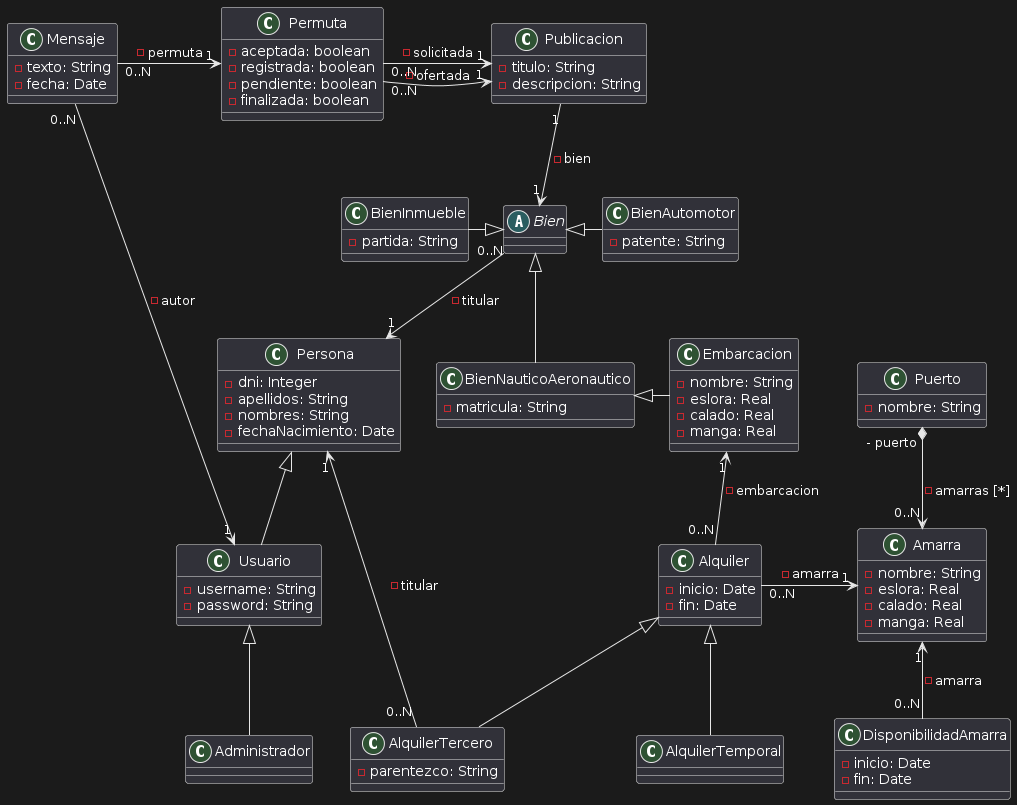

The diagram above was rendered by PlantUML. Its source (embedded in the PNG):
@startuml
abstract class Bien {
}
Bien "0..N" --> "1" Persona: - titular

class BienAutomotor {
-patente: String
}
BienAutomotor -left-|> Bien

class BienInmueble {
- partida: String
}
BienInmueble -right-|> Bien

class BienNauticoAeronautico {
-matricula: String
}
BienNauticoAeronautico -up-|> Bien

class Embarcacion {
-nombre: String
-eslora: Real
-calado: Real
-manga: Real
}
Embarcacion  -left-|> BienNauticoAeronautico 

class Persona {
- dni: Integer
- apellidos: String
- nombres: String
- fechaNacimiento: Date
}

class Usuario {
- username: String
- password: String
}
Usuario -up-|> Persona

class Administrador {
}
Administrador -up-|> Usuario

class Mensaje {
-texto: String
-fecha: Date
}
Mensaje "0..N" -down-> "1" Usuario: - autor
Mensaje "0..N" -right-> "1" Permuta: - permuta

class Permuta {
-aceptada: boolean
-registrada: boolean
-pendiente: boolean
-finalizada: boolean
}
Permuta "0..N" -right-> "1" Publicacion: - ofertada
Permuta "0..N" -right-> "1" Publicacion: - solicitada

class Publicacion {
-titulo: String
-descripcion: String
}
Publicacion "1" --> "1" Bien: - bien

class Amarra {
- nombre: String
- eslora: Real
- calado: Real
- manga: Real
}

class DisponibilidadAmarra {
- inicio: Date
- fin: Date
}
DisponibilidadAmarra "0..N" -up-> "1" Amarra: - amarra

class Puerto {
- nombre: String
}
Puerto "- puerto" *-down-> "0..N" Amarra: - amarras [*]

class Alquiler {
- inicio: Date
- fin: Date
}
Alquiler "0..N" -up-> "1" Embarcacion: - embarcacion
Alquiler "0..N" -right-> "1" Amarra: - amarra

class AlquilerTercero {
- parentezco: String
}
AlquilerTercero -up-|> Alquiler
AlquilerTercero "0..N" -left-> "1" Persona: - titular

class AlquilerTemporal {
}
AlquilerTemporal -up-|> Alquiler
@enduml